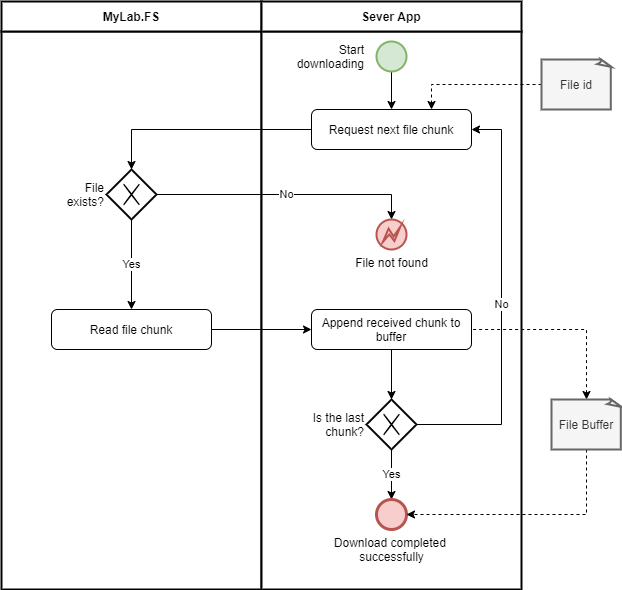

The diagram above was exported from draw.io. Its source (the exported page's mxGraphModel, read from the mxfile embedded in the PNG):
<mxGraphModel dx="1220" dy="1173" grid="1" gridSize="10" guides="1" tooltips="1" connect="1" arrows="1" fold="1" page="1" pageScale="1" pageWidth="1100" pageHeight="850" math="0" shadow="0">
  <root>
    <mxCell id="U6UBz2VBHz6tDO3Be26F-0" />
    <mxCell id="U6UBz2VBHz6tDO3Be26F-1" parent="U6UBz2VBHz6tDO3Be26F-0" />
    <mxCell id="U6UBz2VBHz6tDO3Be26F-2" value="" style="rounded=0;whiteSpace=wrap;html=1;strokeWidth=2;fontSize=12;align=center;" vertex="1" parent="U6UBz2VBHz6tDO3Be26F-1">
      <mxGeometry x="210" y="32" width="260" height="558" as="geometry" />
    </mxCell>
    <mxCell id="U6UBz2VBHz6tDO3Be26F-3" value="&lt;b&gt;MyLab.FS&lt;/b&gt;" style="rounded=0;whiteSpace=wrap;html=1;strokeWidth=2;fontSize=12;align=center;" vertex="1" parent="U6UBz2VBHz6tDO3Be26F-1">
      <mxGeometry x="210" y="2" width="260" height="30" as="geometry" />
    </mxCell>
    <mxCell id="U6UBz2VBHz6tDO3Be26F-4" value="" style="rounded=0;whiteSpace=wrap;html=1;strokeWidth=2;fontSize=12;align=center;" vertex="1" parent="U6UBz2VBHz6tDO3Be26F-1">
      <mxGeometry x="470" y="32" width="260" height="558" as="geometry" />
    </mxCell>
    <mxCell id="U6UBz2VBHz6tDO3Be26F-5" value="&lt;b&gt;Sever App&lt;/b&gt;" style="rounded=0;whiteSpace=wrap;html=1;strokeWidth=2;fontSize=12;align=center;" vertex="1" parent="U6UBz2VBHz6tDO3Be26F-1">
      <mxGeometry x="470" y="2" width="260" height="30" as="geometry" />
    </mxCell>
    <mxCell id="eQ1jZba1ePiN3VaIsND0-2" style="edgeStyle=orthogonalEdgeStyle;rounded=0;orthogonalLoop=1;jettySize=auto;html=1;" edge="1" parent="U6UBz2VBHz6tDO3Be26F-1" source="vR3x1rTJ0fHSqHlLUC2i-0" target="eQ1jZba1ePiN3VaIsND0-0">
      <mxGeometry relative="1" as="geometry" />
    </mxCell>
    <mxCell id="vR3x1rTJ0fHSqHlLUC2i-0" value="Start downloading" style="ellipse;html=1;aspect=fixed;strokeColor=#82b366;strokeWidth=2;fillColor=#d5e8d4;fontSize=12;align=right;labelPosition=left;verticalLabelPosition=middle;verticalAlign=middle;whiteSpace=wrap;spacingRight=10;" vertex="1" parent="U6UBz2VBHz6tDO3Be26F-1">
      <mxGeometry x="585" y="42" width="30" height="30" as="geometry" />
    </mxCell>
    <mxCell id="LEL2ijBRLuMQr1N3As8z-2" value="Yes" style="edgeStyle=orthogonalEdgeStyle;rounded=0;orthogonalLoop=1;jettySize=auto;html=1;entryX=0.5;entryY=0;entryDx=0;entryDy=0;exitX=0.5;exitY=1;exitDx=0;exitDy=0;" edge="1" parent="U6UBz2VBHz6tDO3Be26F-1" source="-JYeRBCaSzisc866hjkX-2" target="LEL2ijBRLuMQr1N3As8z-0">
      <mxGeometry relative="1" as="geometry" />
    </mxCell>
    <mxCell id="eQ1jZba1ePiN3VaIsND0-0" value="Request next file chunk" style="rounded=1;whiteSpace=wrap;html=1;strokeWidth=1;fontSize=12;align=center;" vertex="1" parent="U6UBz2VBHz6tDO3Be26F-1">
      <mxGeometry x="520" y="110" width="160" height="40" as="geometry" />
    </mxCell>
    <mxCell id="W0o_F64pTlUODCGmR1EI-1" style="edgeStyle=orthogonalEdgeStyle;rounded=0;orthogonalLoop=1;jettySize=auto;html=1;entryX=0.75;entryY=0;entryDx=0;entryDy=0;dashed=1;" edge="1" parent="U6UBz2VBHz6tDO3Be26F-1" source="W0o_F64pTlUODCGmR1EI-0" target="eQ1jZba1ePiN3VaIsND0-0">
      <mxGeometry relative="1" as="geometry" />
    </mxCell>
    <mxCell id="W0o_F64pTlUODCGmR1EI-0" value="File id" style="whiteSpace=wrap;html=1;shape=mxgraph.basic.document;strokeWidth=2;fontSize=12;align=center;fillColor=#f5f5f5;strokeColor=#666666;fontColor=#333333;" vertex="1" parent="U6UBz2VBHz6tDO3Be26F-1">
      <mxGeometry x="750" y="60" width="70" height="50" as="geometry" />
    </mxCell>
    <mxCell id="LEL2ijBRLuMQr1N3As8z-4" style="edgeStyle=orthogonalEdgeStyle;rounded=0;orthogonalLoop=1;jettySize=auto;html=1;entryX=0;entryY=0.5;entryDx=0;entryDy=0;" edge="1" parent="U6UBz2VBHz6tDO3Be26F-1" source="LEL2ijBRLuMQr1N3As8z-0" target="LEL2ijBRLuMQr1N3As8z-3">
      <mxGeometry relative="1" as="geometry" />
    </mxCell>
    <mxCell id="LEL2ijBRLuMQr1N3As8z-0" value="Read file chunk" style="rounded=1;whiteSpace=wrap;html=1;strokeWidth=1;fontSize=12;align=center;" vertex="1" parent="U6UBz2VBHz6tDO3Be26F-1">
      <mxGeometry x="260" y="310" width="160" height="40" as="geometry" />
    </mxCell>
    <mxCell id="NghgwlB200QYTIEal_zb-1" style="edgeStyle=orthogonalEdgeStyle;rounded=0;orthogonalLoop=1;jettySize=auto;html=1;entryX=0.5;entryY=0;entryDx=0;entryDy=0;" edge="1" parent="U6UBz2VBHz6tDO3Be26F-1" source="LEL2ijBRLuMQr1N3As8z-3" target="NghgwlB200QYTIEal_zb-0">
      <mxGeometry relative="1" as="geometry" />
    </mxCell>
    <mxCell id="LEL2ijBRLuMQr1N3As8z-3" value="Append received chunk to buffer" style="rounded=1;whiteSpace=wrap;html=1;strokeWidth=1;fontSize=12;align=center;" vertex="1" parent="U6UBz2VBHz6tDO3Be26F-1">
      <mxGeometry x="520" y="310" width="160" height="40" as="geometry" />
    </mxCell>
    <mxCell id="NghgwlB200QYTIEal_zb-2" value="No" style="edgeStyle=orthogonalEdgeStyle;rounded=0;orthogonalLoop=1;jettySize=auto;html=1;exitX=1;exitY=0.5;exitDx=0;exitDy=0;entryX=1;entryY=0.5;entryDx=0;entryDy=0;" edge="1" parent="U6UBz2VBHz6tDO3Be26F-1" source="NghgwlB200QYTIEal_zb-0" target="eQ1jZba1ePiN3VaIsND0-0">
      <mxGeometry relative="1" as="geometry">
        <Array as="points">
          <mxPoint x="710" y="425" />
          <mxPoint x="710" y="130" />
        </Array>
      </mxGeometry>
    </mxCell>
    <mxCell id="-JYeRBCaSzisc866hjkX-1" value="Yes" style="edgeStyle=orthogonalEdgeStyle;rounded=0;orthogonalLoop=1;jettySize=auto;html=1;entryX=0.5;entryY=0;entryDx=0;entryDy=0;" edge="1" parent="U6UBz2VBHz6tDO3Be26F-1" source="NghgwlB200QYTIEal_zb-0" target="-JYeRBCaSzisc866hjkX-0">
      <mxGeometry relative="1" as="geometry" />
    </mxCell>
    <mxCell id="NghgwlB200QYTIEal_zb-0" value="&lt;span style=&quot;white-space: normal ; background-color: rgb(255 , 255 , 255)&quot;&gt;Is the last chunk?&lt;/span&gt;" style="shape=mxgraph.bpmn.shape;html=1;verticalLabelPosition=middle;labelBackgroundColor=#ffffff;verticalAlign=middle;align=right;perimeter=rhombusPerimeter;background=gateway;outlineConnect=0;outline=none;symbol=exclusiveGw;strokeWidth=2;fontSize=12;labelPosition=left;whiteSpace=wrap;" vertex="1" parent="U6UBz2VBHz6tDO3Be26F-1">
      <mxGeometry x="575" y="400" width="50" height="50" as="geometry" />
    </mxCell>
    <mxCell id="-JYeRBCaSzisc866hjkX-0" value="Download completed &lt;br&gt;successfully" style="shape=mxgraph.bpmn.shape;html=1;verticalLabelPosition=bottom;labelBackgroundColor=#ffffff;verticalAlign=top;align=center;perimeter=ellipsePerimeter;outlineConnect=0;outline=end;symbol=general;strokeColor=#b85450;strokeWidth=1;fillColor=#f8cecc;fontSize=12;" vertex="1" parent="U6UBz2VBHz6tDO3Be26F-1">
      <mxGeometry x="585" y="500" width="30" height="30" as="geometry" />
    </mxCell>
    <mxCell id="j69Yk13tj-1RoR855YF3-1" value="No" style="edgeStyle=orthogonalEdgeStyle;rounded=0;orthogonalLoop=1;jettySize=auto;html=1;entryX=0.5;entryY=0;entryDx=0;entryDy=0;" edge="1" parent="U6UBz2VBHz6tDO3Be26F-1" source="-JYeRBCaSzisc866hjkX-2" target="j69Yk13tj-1RoR855YF3-0">
      <mxGeometry relative="1" as="geometry" />
    </mxCell>
    <mxCell id="-JYeRBCaSzisc866hjkX-2" value="&lt;span style=&quot;white-space: normal ; background-color: rgb(255 , 255 , 255)&quot;&gt;File exists?&lt;br&gt;&lt;/span&gt;" style="shape=mxgraph.bpmn.shape;html=1;verticalLabelPosition=middle;labelBackgroundColor=#ffffff;verticalAlign=middle;align=right;perimeter=rhombusPerimeter;background=gateway;outlineConnect=0;outline=none;symbol=exclusiveGw;strokeWidth=2;fontSize=12;labelPosition=left;whiteSpace=wrap;" vertex="1" parent="U6UBz2VBHz6tDO3Be26F-1">
      <mxGeometry x="315" y="170" width="50" height="50" as="geometry" />
    </mxCell>
    <mxCell id="-JYeRBCaSzisc866hjkX-3" style="edgeStyle=orthogonalEdgeStyle;rounded=0;orthogonalLoop=1;jettySize=auto;html=1;entryX=0.5;entryY=0;entryDx=0;entryDy=0;exitX=0;exitY=0.5;exitDx=0;exitDy=0;" edge="1" parent="U6UBz2VBHz6tDO3Be26F-1" source="eQ1jZba1ePiN3VaIsND0-0" target="-JYeRBCaSzisc866hjkX-2">
      <mxGeometry relative="1" as="geometry">
        <mxPoint x="520" y="130" as="sourcePoint" />
        <mxPoint x="340" y="310" as="targetPoint" />
      </mxGeometry>
    </mxCell>
    <mxCell id="j69Yk13tj-1RoR855YF3-0" value="File not found" style="shape=mxgraph.bpmn.shape;html=1;verticalLabelPosition=bottom;labelBackgroundColor=#ffffff;verticalAlign=top;align=center;perimeter=ellipsePerimeter;outlineConnect=0;outline=eventInt;symbol=error;strokeColor=#b85450;strokeWidth=2;fillColor=#f8cecc;fontSize=12;" vertex="1" parent="U6UBz2VBHz6tDO3Be26F-1">
      <mxGeometry x="585" y="220" width="30" height="30" as="geometry" />
    </mxCell>
    <mxCell id="fdEU8MiVGuJQJKNZuJk--1" style="edgeStyle=orthogonalEdgeStyle;rounded=0;orthogonalLoop=1;jettySize=auto;html=1;entryX=1;entryY=0.5;entryDx=0;entryDy=0;endArrow=none;endFill=0;exitX=0.5;exitY=0;exitDx=0;exitDy=0;exitPerimeter=0;dashed=1;startArrow=classic;startFill=1;" edge="1" parent="U6UBz2VBHz6tDO3Be26F-1" source="fdEU8MiVGuJQJKNZuJk--0" target="LEL2ijBRLuMQr1N3As8z-3">
      <mxGeometry relative="1" as="geometry" />
    </mxCell>
    <mxCell id="fdEU8MiVGuJQJKNZuJk--2" style="edgeStyle=orthogonalEdgeStyle;rounded=0;orthogonalLoop=1;jettySize=auto;html=1;entryX=1;entryY=0.5;entryDx=0;entryDy=0;endArrow=classic;endFill=1;dashed=1;" edge="1" parent="U6UBz2VBHz6tDO3Be26F-1" source="fdEU8MiVGuJQJKNZuJk--0" target="-JYeRBCaSzisc866hjkX-0">
      <mxGeometry relative="1" as="geometry">
        <Array as="points">
          <mxPoint x="795" y="515" />
        </Array>
      </mxGeometry>
    </mxCell>
    <mxCell id="fdEU8MiVGuJQJKNZuJk--0" value="File Buffer" style="whiteSpace=wrap;html=1;shape=mxgraph.basic.document;strokeWidth=2;fontSize=12;align=center;fillColor=#f5f5f5;strokeColor=#666666;fontColor=#333333;" vertex="1" parent="U6UBz2VBHz6tDO3Be26F-1">
      <mxGeometry x="760" y="400" width="70" height="50" as="geometry" />
    </mxCell>
  </root>
</mxGraphModel>